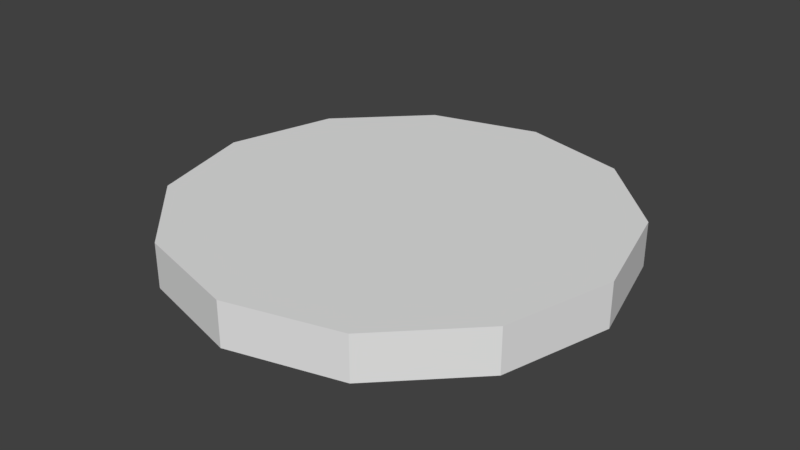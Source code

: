# Source: thundercoin.blend  (saved by Blender 2.77.0; exported with 4.5.12 LTS)
import bpy
from mathutils import Matrix  # noqa: F401  (used for matrix-valued properties, if any)

bpy.ops.wm.read_factory_settings(use_empty=True)
scene = bpy.context.scene
scene.name = 'Scene'

# ---- collections
col_collection_1 = bpy.data.collections.new('Collection 1'); scene.collection.children.link(col_collection_1)

# ---- materials (node trees are filled in below, after node groups)
mat_coin_texture = bpy.data.materials.new('coin-texture')
mat_coin_texture.alpha_threshold = 0.0
mat_coin_texture.use_transparent_shadow = False
mat_coin_texture.roughness = 0.5

# ---- material node trees

# ---- world
world_world = bpy.data.worlds.new('World'); scene.world = world_world
world_world.color = (0.05088, 0.05088, 0.05088)
world_world.use_sun_shadow = False
world_world.sun_shadow_jitter_overblur = 0.0
world_world.cycles.sampling_method = 'MANUAL'

# ---- meshes
me_cylinder = bpy.data.meshes.new('Cylinder')
me_cylinder.from_pydata([(0.0, 1.0, 0.0299), (0.0, 1.0, 0.2299), (0.5, 0.866, 0.0299), (0.5, 0.866, 0.2299), (0.866, 0.5, 0.0299), (0.866, 0.5, 0.2299), (1.0, -4.371e-08, 0.0299), (1.0, -4.371e-08, 0.2299), (0.866, -0.5, 0.0299), (0.866, -0.5, 0.2299), (0.5, -0.866, 0.0299), (0.5, -0.866, 0.2299), (1.51e-07, -1.0, 0.0299), (1.51e-07, -1.0, 0.2299), (-0.5, -0.866, 0.0299), (-0.5, -0.866, 0.2299), (-0.866, -0.5, 0.0299), (-0.866, -0.5, 0.2299), (-1.0, -4.649e-07, 0.0299), (-1.0, -4.649e-07, 0.2299), (-0.866, 0.5, 0.0299), (-0.866, 0.5, 0.2299), (-0.5, 0.866, 0.0299), (-0.5, 0.866, 0.2299)], [], [(0, 1, 3, 2), (2, 3, 5, 4), (4, 5, 7, 6), (6, 7, 9, 8), (8, 9, 11, 10), (10, 11, 13, 12), (12, 13, 15, 14), (14, 15, 17, 16), (16, 17, 19, 18), (18, 19, 21, 20), (3, 1, 23, 21, 19, 17, 15, 13, 11, 9, 7, 5), (20, 21, 23, 22), (22, 23, 1, 0), (0, 2, 4, 6, 8, 10, 12, 14, 16, 18, 20, 22)])
_uv = me_cylinder.uv_layers.new(name='UVMap')
_uv.uv.foreach_set('vector', [0.2185, 0.05396, 0.207, 0.0001011, 0.3558, 0.00232, 0.3397, 0.05512, 0.3397, 0.05512, 0.3558, 0.00232, 0.4844, 0.07616, 0.4455, 0.1147, 0.4455, 0.1147, 0.4844, 0.07616, 0.5615, 0.2004, 0.509, 0.2137, 0.509, 0.2137, 0.5615, 0.2004, 0.5615, 0.3462, 0.5099, 0.3298, 0.5099, 0.3298, 0.5615, 0.3462, 0.4849, 0.4707, 0.4491, 0.4297, 0.4491, 0.4297, 0.4849, 0.4707, 0.3545, 0.5388, 0.344, 0.4851, 0.344, 0.4851, 0.3545, 0.5388, 0.2068, 0.5344, 0.2224, 0.4816, 0.2224, 0.4816, 0.2068, 0.5344, 0.07663, 0.4647, 0.1151, 0.426, 0.1151, 0.426, 0.07663, 0.4647, 0.0001011, 0.3398, 0.05261, 0.3267, 0.05261, 0.3267, 0.0001011, 0.3398, 0.000324, 0.1942, 0.05169, 0.2108, 0.4605, 0.833, 0.3979, 0.9395, 0.2905, 1.0, 0.167, 0.9994, 0.06055, 0.9369, -0.0003679, 0.8294, 0.0005838, 0.706, 0.06315, 0.5995, 0.1706, 0.5386, 0.294, 0.5395, 0.4005, 0.6021, 0.4614, 0.7095, 0.05169, 0.2108, 0.000324, 0.1942, 0.0773, 0.07084, 0.1132, 0.1117, 0.1132, 0.1117, 0.0773, 0.07084, 0.207, 0.0001011, 0.2185, 0.05396, 0.2185, 0.05396, 0.3397, 0.05512, 0.4455, 0.1147, 0.509, 0.2137, 0.5099, 0.3298, 0.4491, 0.4297, 0.344, 0.4851, 0.2224, 0.4816, 0.1151, 0.426, 0.05261, 0.3267, 0.05169, 0.2108, 0.1132, 0.1117])
me_cylinder.materials.append(mat_coin_texture)
me_cylinder.use_remesh_preserve_volume = False
me_cylinder.use_remesh_preserve_attributes = False
me_cylinder.use_mirror_vertex_groups = False
me_cylinder.update()

# ---- objects
ob_cylinder = bpy.data.objects.new('Cylinder', me_cylinder)

# ---- transforms, parenting, visibility, modifiers, constraints
ob_cylinder.location = (0.0, 0.0, 0.0)
ob_cylinder.lineart.crease_threshold = 0.0

# ---- collection membership
col_collection_1.objects.link(ob_cylinder)

# ---- scene / render settings (as saved in the file)
scene.frame_start = 1; scene.frame_end = 250; scene.frame_set(1)
scene.render.engine = 'BLENDER_EEVEE_NEXT'
scene.render.resolution_percentage = 50
scene.render.dither_intensity = 0.0
scene.cycles.use_denoising = False
scene.cycles.samples = 128
scene.cycles.sampling_pattern = 'TABULATED_SOBOL'
scene.cycles.light_sampling_threshold = 0.0
scene.cycles.use_adaptive_sampling = False
scene.cycles.use_light_tree = False
scene.cycles.blur_glossy = 0.0
scene.cycles.sample_clamp_indirect = 0.0
scene.view_settings.view_transform = 'Standard'
bpy.context.view_layer.update()

# ---- added for rendering (the .blend has no active camera and no usable light): camera, sun
cam_auto = bpy.data.cameras.new('AutoCamera')
cam_auto.lens = 50.0
cam_auto.sensor_width = 36.0
cam_auto.clip_end = 1000.0
ob_auto_camera = bpy.data.objects.new('AutoCamera', cam_auto)
scene.collection.objects.link(ob_auto_camera)
ob_auto_camera.location = (2.62346, -3.14816, 2.22867)
ob_auto_camera.rotation_euler = (1.09748, -7.21219e-08, 0.694738)
scene.camera = ob_auto_camera
light_auto_sun = bpy.data.lights.new('AutoSun', 'SUN')
light_auto_sun.energy = 3.0
light_auto_sun.angle = 0.0523599
ob_auto_sun = bpy.data.objects.new('AutoSun', light_auto_sun)
scene.collection.objects.link(ob_auto_sun)
ob_auto_sun.rotation_euler = (0.872665, 0.174533, 0.523599)
bpy.context.view_layer.update()
